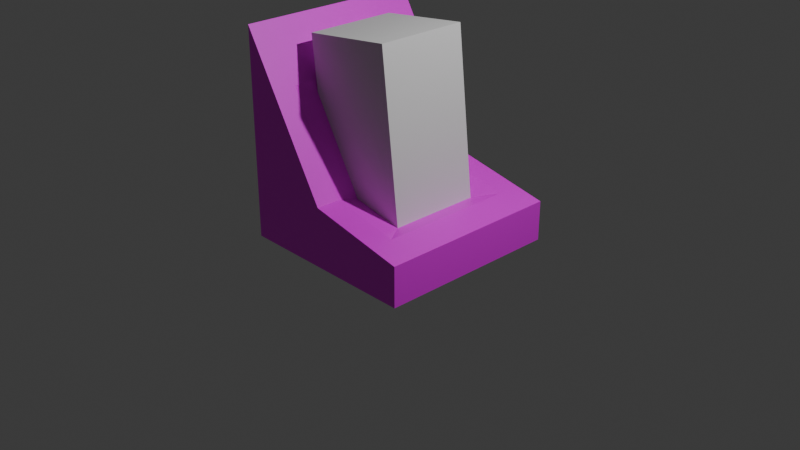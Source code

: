 # Source: charger.blend  (saved by Blender 5.1.30; exported with 4.5.12 LTS)
import bpy
from mathutils import Matrix  # noqa: F401  (used for matrix-valued properties, if any)

bpy.ops.wm.read_factory_settings(use_empty=True)
scene = bpy.context.scene
scene.name = 'Scene'

# ---- collections
col_collection = bpy.data.collections.new('Collection'); scene.collection.children.link(col_collection)

# ---- images (referenced by path relative to the original .blend; pixels are not part of the script)
import os
ASSET_DIR = os.environ.get("B2B_ASSET_DIR", "")  # directory of the original .blend (textures are referenced by path, not embedded)
HERE = os.path.dirname(os.path.abspath(__file__))  # packed textures are extracted next to this script under _unpacked/

def load_image(name, relpath, width, height, colorspace="sRGB"):
    """Load a texture the original file referenced (path relative to the .blend, or extracted next to this script)."""
    p = next((c for c in (os.path.join(HERE, relpath), os.path.join(ASSET_DIR, relpath)) if relpath and os.path.exists(c)), "")
    if p:
        img = bpy.data.images.load(p, check_existing=True)
        img.name = name
    else:  # same state as the original file: an image datablock whose file is absent (Cycles renders it pink)
        img = bpy.data.images.new(name, width, height)
        img.source = "FILE"
        img.filepath = "//" + (relpath or name)
    img.colorspace_settings.name = colorspace
    return img
img_chargertex_png = load_image('chargertex.png', 'chargertex.png', 1024, 1024, 'sRGB')

# ---- materials (node trees are filled in below, after node groups)
mat_material = bpy.data.materials.new('Material')
mat_material.alpha_threshold = 0.0
mat_material.use_backface_culling_lightprobe_volume = False
mat_material.roughness = 0.5
mat_material.line_color = (0.0, 0.0, 0.0, 1.0)

# ---- material node trees
mat_material.use_nodes = True; mat_material.node_tree.nodes.clear()
_N = mat_material.node_tree.nodes; _L = mat_material.node_tree.links
n0 = _N.new('ShaderNodeOutputMaterial'); n0.name = 'Material Output'; n0.location = (200, 100)
n1 = _N.new('ShaderNodeBsdfPrincipled'); n1.name = 'Principled BSDF'; n1.location = (-200, 100)
n2 = _N.new('ShaderNodeTexImage'); n2.name = 'Image Texture'; n2.location = (-490, 80)
n2.image = img_chargertex_png
_L.new(n1.outputs[0], n0.inputs[0])
_L.new(n2.outputs[0], n1.inputs[0])
n0.is_active_output = True

# ---- world
world_world = bpy.data.worlds.new('World'); scene.world = world_world
world_world.use_nodes = True; world_world.node_tree.nodes.clear()
_N = world_world.node_tree.nodes; _L = world_world.node_tree.links
n0 = _N.new('ShaderNodeOutputWorld'); n0.name = 'World Output'; n0.location = (200, 100)
n1 = _N.new('ShaderNodeBackground'); n1.name = 'Background'; n1.location = (-200, 100)
n1.inputs[0].default_value = (0.05088, 0.05088, 0.05088, 1.0)
_L.new(n1.outputs[0], n0.inputs[0])
n0.is_active_output = True
world_world.color = (0.05088, 0.05088, 0.05088)
world_world.sun_shadow_jitter_overblur = 0.0

# ---- cameras
cam_camera = bpy.data.cameras.new('Camera')
cam_camera.clip_end = 100.0
cam_camera.ortho_scale = 7.314

# ---- lights
light_light = bpy.data.lights.new('Light', 'POINT')
light_light.energy = 1000.0
light_light.shadow_soft_size = 0.1

# ---- meshes
me_cube = bpy.data.meshes.new('Cube')
me_cube.from_pydata([(1.0, 1.0, 1.0), (-0.4568, -0.5, -0.4385), (1.0, 1.0, -1.0), (1.0, -1.0, 1.0), (-0.4568, 0.5, -0.4385), (1.0, -1.0, -1.0), (-1.0, 1.0, 9.354), (0.5367, -0.5, 0.08967), (-1.0, 1.0, -1.0), (-1.0, -1.0, 9.354), (0.5367, 0.5, 0.08967), (-1.0, -1.0, -1.0), (-0.05991, -1.0, 1.989), (-0.05991, 1.0, 1.989), (0.5104, 0.5, 1.167), (0.6836, 0.7468, 1.295), (-0.06127, -0.5, 1.699), (-0.05991, -0.7468, 1.989), (-0.06127, 0.5, 1.699), (-0.05991, 0.7468, 1.989), (0.6836, -0.7468, 1.295), (0.5104, -0.5, 1.167), (-0.6173, 0.5, 6.121), (-0.6556, 0.7468, 6.656), (-0.6173, -0.5, 6.121), (-0.6556, -0.7468, 6.656), (-1.0, 0.7468, 9.354), (-1.0, -0.7468, 9.354)], [], [(11, 5, 3, 12), (11, 9, 27, 26, 6, 8), (8, 2, 5, 11), (2, 0, 3, 5), (13, 0, 2, 8), (4, 1, 7, 10), (17, 20, 21, 16), (15, 19, 18, 14), (14, 21, 20, 15), (16, 24, 25, 17), (23, 25, 24, 22), (19, 23, 22, 18), (22, 4, 10, 14, 18), (17, 12, 3, 0, 13, 19, 15, 20), (10, 7, 21, 14), (21, 7, 1, 24, 16), (13, 6, 26, 23, 19), (24, 1, 4, 22), (9, 11, 12), (6, 13, 8), (23, 26, 27, 25), (25, 27, 9, 12, 17)])
_uv = me_cube.uv_layers.new(name='UVMap')
_uv.uv.foreach_set('vector', [0.0, 0.8333, 0.0, 0.625, 0.2083, 0.625, 0.2083, 0.7292, 0.02083, 0.4167, 0.2292, 0.4167, 0.2292, 0.4375, 0.2292, 0.6042, 0.2292, 0.7708, 0.02083, 0.7708, 0.0, 0.2917, 0.7083, 0.2917, 0.7083, 1.0, 0.0, 1.0, 0.7083, 0.9167, 0.5833, 0.9167, 0.5833, 0.3542, 0.7083, 0.3542, 0.2292, 0.5208, 0.2292, 0.625, 0.0, 0.625, 0.0, 0.4167, 0.9583, 0.5, 0.9583, 0.5417, 1.0, 0.5417, 1.0, 0.5, 0.5308, 0.6101, 0.4564, 0.6101, 0.4745, 0.5839, 0.5236, 0.5839, 0.4564, 0.4516, 0.5308, 0.4516, 0.5236, 0.4778, 0.4745, 0.4778, 0.4745, 0.4778, 0.4745, 0.5839, 0.4564, 0.6101, 0.4564, 0.4516, 0.5236, 0.5839, 0.5925, 0.5839, 0.5981, 0.6101, 0.5308, 0.6101, 0.5981, 0.4516, 0.5981, 0.6101, 0.5925, 0.5839, 0.5925, 0.4778, 0.5308, 0.4516, 0.5981, 0.4516, 0.5925, 0.4778, 0.5236, 0.4778, 0.8333, 0.4167, 0.9792, 0.4167, 0.9792, 0.2083, 0.9583, 0.2083, 0.9375, 0.3125, 0.5308, 0.6101, 0.5308, 0.637, 0.4247, 0.637, 0.4247, 0.4247, 0.5308, 0.4247, 0.5308, 0.4516, 0.4564, 0.4516, 0.4564, 0.6101, 0.9583, 0.4167, 0.9583, 0.625, 0.9792, 0.625, 0.9792, 0.4167, 0.9583, 0.8333, 0.9792, 0.8333, 0.9792, 0.625, 0.8333, 0.625, 0.9375, 0.7083, 0.5308, 0.4247, 0.637, 0.4247, 0.637, 0.4516, 0.5981, 0.4516, 0.5308, 0.4516, 0.8333, 0.2083, 0.9792, 0.2083, 0.9792, 0.0, 0.8333, 0.0, 0.4247, 0.8493, 0.2124, 0.8493, 0.4247, 0.7431, 0.4375, 0.6667, 0.4375, 0.4583, 0.2292, 0.6667, 0.7292, 0.02083, 0.7292, 0.2292, 0.02083, 0.2292, 0.02083, 0.02083, 0.5981, 0.6101, 0.637, 0.6101, 0.637, 0.637, 0.5308, 0.637, 0.5308, 0.6101])
_ca = me_cube.color_attributes.new('Attribute', 'BYTE_COLOR', 'CORNER')
_ca.data.foreach_set('color', [1.0, 1.0, 1.0, 1.0, 1.0, 1.0, 1.0, 1.0, 1.0, 1.0, 1.0, 1.0, 1.0, 1.0, 1.0, 1.0, 1.0, 1.0, 1.0, 1.0, 1.0, 1.0, 1.0, 1.0, 1.0, 1.0, 1.0, 1.0, 1.0, 1.0, 1.0, 1.0, 1.0, 1.0, 1.0, 1.0, 1.0, 1.0, 1.0, 1.0, 1.0, 1.0, 1.0, 1.0, 1.0, 1.0, 1.0, 1.0, 1.0, 1.0, 1.0, 1.0, 1.0, 1.0, 1.0, 1.0, 1.0, 1.0, 1.0, 1.0, 1.0, 1.0, 1.0, 1.0, 1.0, 1.0, 1.0, 1.0, 1.0, 1.0, 1.0, 1.0, 1.0, 1.0, 1.0, 1.0, 1.0, 1.0, 1.0, 1.0, 1.0, 1.0, 1.0, 1.0, 1.0, 1.0, 1.0, 1.0, 1.0, 1.0, 1.0, 1.0, 1.0, 1.0, 1.0, 1.0, 1.0, 1.0, 1.0, 1.0, 1.0, 1.0, 1.0, 1.0, 1.0, 1.0, 1.0, 1.0, 1.0, 1.0, 1.0, 1.0, 1.0, 1.0, 1.0, 1.0, 1.0, 1.0, 1.0, 1.0, 1.0, 1.0, 1.0, 1.0, 1.0, 1.0, 1.0, 1.0, 1.0, 1.0, 1.0, 1.0, 1.0, 1.0, 1.0, 1.0, 1.0, 1.0, 1.0, 1.0, 1.0, 1.0, 1.0, 1.0, 1.0, 1.0, 1.0, 1.0, 1.0, 1.0, 1.0, 1.0, 1.0, 1.0, 1.0, 1.0, 1.0, 1.0, 1.0, 1.0, 1.0, 1.0, 1.0, 1.0, 1.0, 1.0, 1.0, 1.0, 1.0, 1.0, 1.0, 1.0, 1.0, 1.0, 1.0, 1.0, 1.0, 1.0, 1.0, 1.0, 1.0, 1.0, 1.0, 1.0, 1.0, 1.0, 1.0, 1.0, 1.0, 1.0, 1.0, 1.0, 1.0, 1.0, 1.0, 1.0, 1.0, 1.0, 1.0, 1.0, 1.0, 1.0, 1.0, 1.0, 1.0, 1.0, 1.0, 1.0, 1.0, 1.0, 1.0, 1.0, 1.0, 1.0, 1.0, 1.0, 1.0, 1.0, 1.0, 1.0, 1.0, 1.0, 1.0, 1.0, 1.0, 1.0, 1.0, 1.0, 1.0, 1.0, 1.0, 1.0, 1.0, 1.0, 1.0, 1.0, 1.0, 1.0, 1.0, 1.0, 1.0, 1.0, 1.0, 1.0, 1.0, 1.0, 1.0, 1.0, 1.0, 1.0, 1.0, 1.0, 1.0, 1.0, 1.0, 1.0, 1.0, 1.0, 1.0, 1.0, 1.0, 1.0, 1.0, 1.0, 1.0, 1.0, 1.0, 1.0, 1.0, 1.0, 1.0, 1.0, 1.0, 1.0, 1.0, 1.0, 1.0, 1.0, 1.0, 1.0, 1.0, 1.0, 1.0, 1.0, 1.0, 1.0, 1.0, 1.0, 1.0, 1.0, 1.0, 1.0, 1.0, 1.0, 1.0, 1.0, 1.0, 1.0, 1.0, 1.0, 1.0, 1.0, 1.0, 1.0, 1.0, 1.0, 1.0, 1.0, 1.0, 1.0, 1.0, 1.0, 1.0, 1.0, 1.0, 1.0, 1.0, 1.0, 1.0, 1.0, 1.0, 1.0, 1.0, 1.0, 1.0, 1.0, 1.0, 1.0, 1.0, 1.0, 1.0, 1.0, 1.0, 1.0, 1.0, 1.0, 1.0, 1.0, 1.0, 1.0, 1.0, 1.0, 1.0, 1.0, 1.0, 1.0, 1.0, 1.0, 1.0, 1.0, 1.0, 1.0, 1.0, 1.0, 1.0, 1.0, 1.0, 1.0, 1.0, 1.0, 1.0, 1.0, 1.0, 1.0, 1.0, 1.0, 1.0, 1.0, 1.0, 1.0, 1.0, 1.0, 1.0, 1.0, 1.0, 1.0, 1.0, 1.0, 1.0, 1.0, 1.0, 1.0, 1.0, 1.0])
me_cube.materials.append(mat_material)
me_cube.materials.append(None)
me_cube.use_mirror_vertex_groups = False
me_cube.update()
me_cube_001 = bpy.data.meshes.new('Cube.001')
me_cube_001.from_pydata([(-1.0, -1.0, -1.0), (-1.0, -1.0, 1.0), (-1.0, 1.0, -1.0), (-1.0, 1.0, 1.0), (1.0, -1.0, -1.0), (1.0, -1.0, 1.0), (1.0, 1.0, -1.0), (1.0, 1.0, 1.0)], [], [(0, 1, 3, 2), (2, 3, 7, 6), (6, 7, 5, 4), (4, 5, 1, 0), (2, 6, 4, 0), (7, 3, 1, 5)])
_uv = me_cube_001.uv_layers.new(name='UVMap')
_uv.uv.foreach_set('vector', [0.375, 0.0, 0.625, 0.0, 0.625, 0.25, 0.375, 0.25, 0.375, 0.25, 0.625, 0.25, 0.625, 0.5, 0.375, 0.5, 0.375, 0.5, 0.625, 0.5, 0.625, 0.75, 0.375, 0.75, 0.375, 0.75, 0.625, 0.75, 0.625, 1.0, 0.375, 1.0, 0.125, 0.5, 0.375, 0.5, 0.375, 0.75, 0.125, 0.75, 0.625, 0.5, 0.875, 0.5, 0.875, 0.75, 0.625, 0.75])
me_cube_001.update()

# ---- objects
ob_cube = bpy.data.objects.new('Cube', me_cube)
ob_light = bpy.data.objects.new('Light', light_light)
ob_camera = bpy.data.objects.new('Camera', cam_camera)
ob_cube_001 = bpy.data.objects.new('Cube.001', me_cube_001)

# ---- transforms, parenting, visibility, modifiers, constraints
ob_cube.location = (0.0, 0.0, 0.0)
ob_cube.scale = (1.0, 1.0, 0.2145)
ob_cube.lock_rotations_4d = False
ob_cube.empty_display_type = 'ARROWS'
ob_cube.lineart.crease_threshold = 0.0
ob_light.location = (4.076, 1.005, 5.904)
ob_light.rotation_euler = (0.6503, 0.05522, 1.866)
ob_light.lock_rotations_4d = False
ob_light.empty_display_type = 'ARROWS'
ob_light.color = (0.0, 0.0, 0.0, 0.0)
ob_light.lineart.crease_threshold = 0.0
ob_camera.location = (7.359, -6.926, 4.958)
ob_camera.rotation_euler = (1.109, 0.0, 0.8149)
ob_camera.lock_rotations_4d = False
ob_camera.empty_display_type = 'ARROWS'
ob_camera.color = (0.0, 0.0, 0.0, 0.0)
ob_camera.display_type = 'WIRE'
ob_camera.lineart.crease_threshold = 0.0
ob_cube_001.location = (-0.07334, 0.0, 0.9561)
ob_cube_001.rotation_euler = (0.0, -0.1136, 0.0)
ob_cube_001.scale = (0.5, 0.5, 1.0)

# ---- collection membership
col_collection.objects.link(ob_cube)
col_collection.objects.link(ob_light)
col_collection.objects.link(ob_camera)
col_collection.objects.link(ob_cube_001)

# ---- scene / render settings (as saved in the file)
scene.camera = ob_camera
scene.frame_start = 1; scene.frame_end = 250; scene.frame_set(1)
scene.render.engine = 'BLENDER_EEVEE_NEXT'
scene.render.bake_bias = 0.0
scene.render.bake_samples = 0
scene.cycles.sampling_pattern = 'TABULATED_SOBOL'
scene.eevee.use_volume_custom_range = False
bpy.context.view_layer.update()
